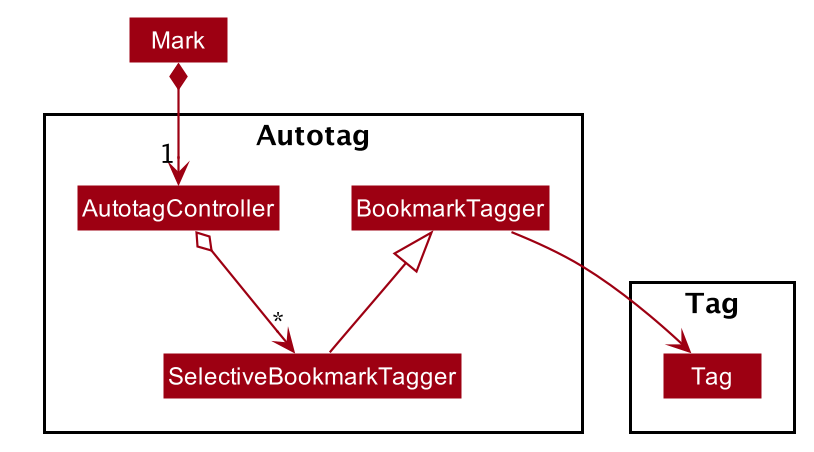

The diagram above was rendered by PlantUML. Its source (embedded in the PNG):
@startuml








skinparam BackgroundColor #FFFFFFF

skinparam Shadowing false

skinparam Class {
    FontColor #FFFFFF
    BorderThickness 1
    BorderColor #FFFFFF
    StereotypeFontColor #FFFFFF
    FontName Arial
}

skinparam Actor {
    BorderColor #000000
    Color #000000
    FontName Arial
}

skinparam Sequence {
    MessageAlign center
    BoxFontSize 15
    BoxPadding 0
    BoxFontColor #FFFFFF
    FontName Arial
}

skinparam Participant {
    FontColor #FFFFFFF
    Padding 20
}

skinparam MinClassWidth 50
skinparam ParticipantPadding 10
skinparam Shadowing false
skinparam DefaultTextAlignment center
skinparam packageStyle Rectangle

hide footbox
hide members
hide circle
skinparam arrowThickness 1.1
skinparam arrowColor #9D0012
skinparam classBackgroundColor #9D0012

Package Autotag {
Class AutotagController
Class BookmarkTagger
Class SelectiveBookmarkTagger
}

Package Tag {
Class Tag
}

Mark *-down-> "1" AutotagController

AutotagController o--> "*" SelectiveBookmarkTagger
SelectiveBookmarkTagger -up-|> BookmarkTagger
BookmarkTagger -down-> Tag

@enduml